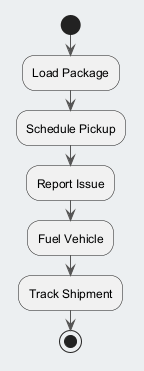

The diagram above was rendered by PlantUML. Its source (embedded in the PNG):
@startuml
skinparam backgroundColor #ECEFF1
skinparam classBackgroundColor #FFFFFF
skinparam classBorderColor #455A64
skinparam ArrowColor #555555
start
:Load Package;
:Schedule Pickup;
:Report Issue;
:Fuel Vehicle;
:Track Shipment;
stop
@enduml